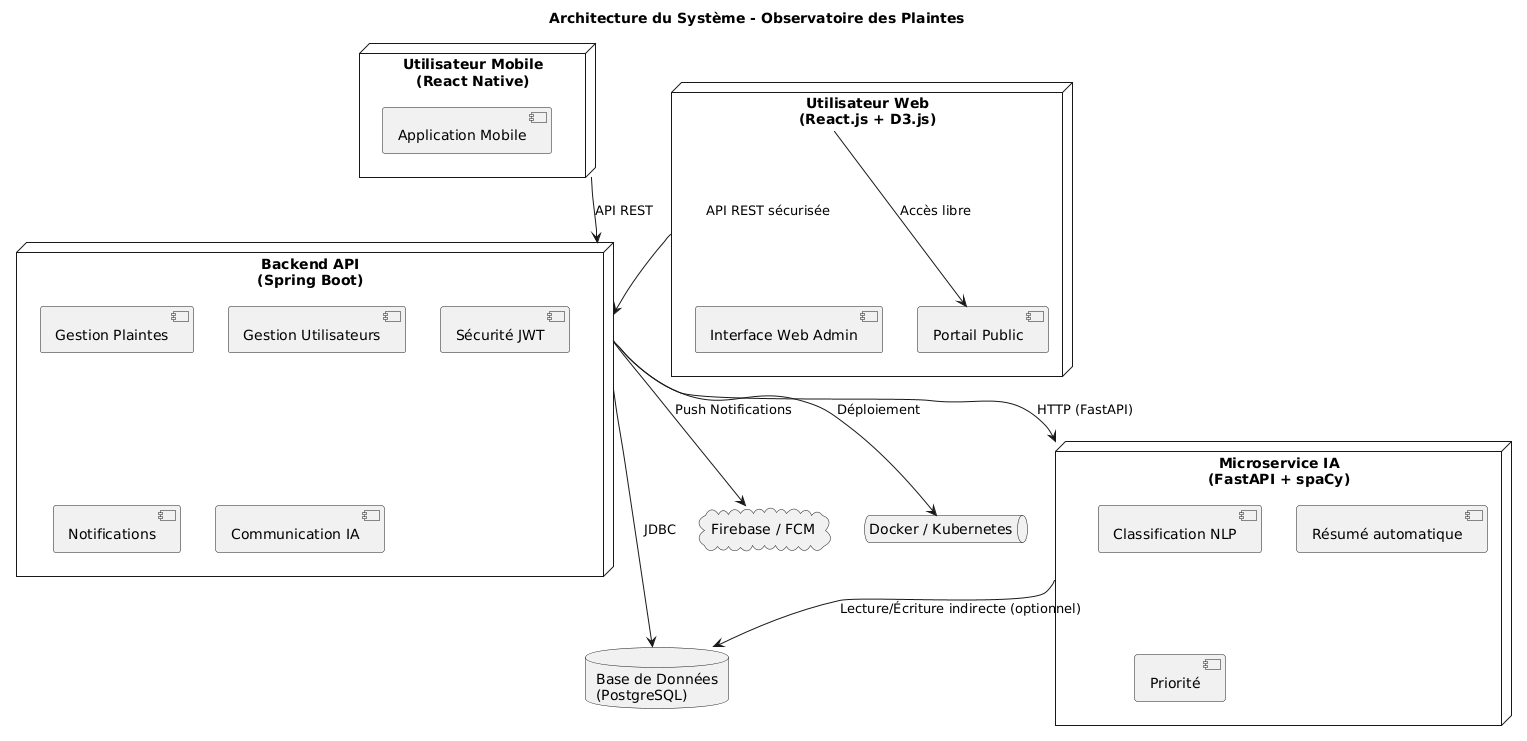

The diagram above was rendered by PlantUML. Its source (embedded in the PNG):
@startuml
title Architecture du Système - Observatoire des Plaintes

node "Utilisateur Mobile\n(React Native)" as Mobile {
    [Application Mobile]
}

node "Utilisateur Web\n(React.js + D3.js)" as Web {
    [Interface Web Admin]
    [Portail Public]
}

node "Backend API\n(Spring Boot)" as Backend {
    [Gestion Plaintes]
    [Gestion Utilisateurs]
    [Sécurité JWT]
    [Notifications]
    [Communication IA]
}

node "Microservice IA\n(FastAPI + spaCy)" as IA {
    [Classification NLP]
    [Résumé automatique]
    [Priorité]
}

database "Base de Données\n(PostgreSQL)" as DB

cloud "Firebase / FCM" as Firebase

queue "Docker / Kubernetes" as Docker

' Connexions principales
Mobile --> Backend : API REST
Web --> Backend : API REST sécurisée
Backend --> DB : JDBC
Backend --> IA : HTTP (FastAPI)
Backend --> Firebase : Push Notifications
Backend --> Docker : Déploiement
IA --> DB : Lecture/Écriture indirecte (optionnel)

' Accès public sans auth
Web --> [Portail Public] : Accès libre
@enduml